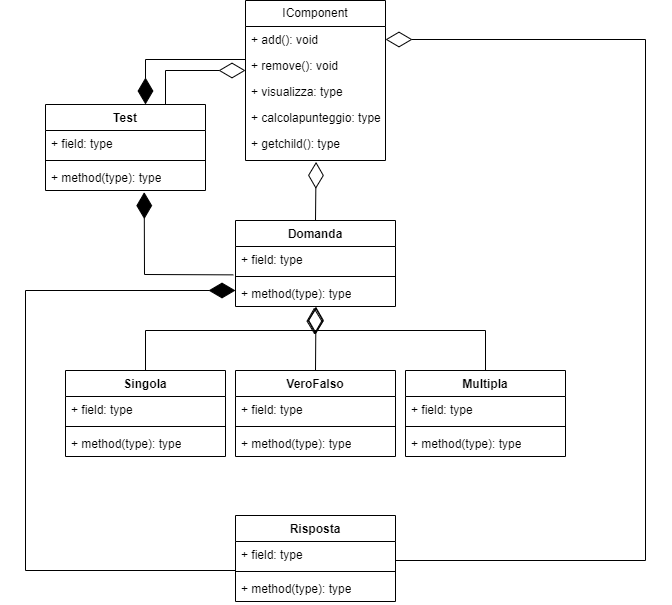

The diagram above was exported from draw.io. Its source (the exported page's mxGraphModel, read from the mxfile embedded in the PNG):
<mxGraphModel dx="1304" dy="702" grid="1" gridSize="10" guides="0" tooltips="1" connect="1" arrows="1" fold="1" page="1" pageScale="1" pageWidth="827" pageHeight="1169" math="0" shadow="0">
  <root>
    <mxCell id="0" />
    <mxCell id="1" parent="0" />
    <mxCell id="sR_UJwwzGBz73_TBXe6O-1" value="Test&lt;br&gt;" style="swimlane;fontStyle=1;align=center;verticalAlign=top;childLayout=stackLayout;horizontal=1;startSize=26;horizontalStack=0;resizeParent=1;resizeParentMax=0;resizeLast=0;collapsible=1;marginBottom=0;whiteSpace=wrap;html=1;" parent="1" vertex="1">
      <mxGeometry x="100" y="174" width="160" height="86" as="geometry">
        <mxRectangle x="300" y="70" width="60" height="30" as="alternateBounds" />
      </mxGeometry>
    </mxCell>
    <mxCell id="sR_UJwwzGBz73_TBXe6O-2" value="+ field: type" style="text;strokeColor=none;fillColor=none;align=left;verticalAlign=top;spacingLeft=4;spacingRight=4;overflow=hidden;rotatable=0;points=[[0,0.5],[1,0.5]];portConstraint=eastwest;whiteSpace=wrap;html=1;" parent="sR_UJwwzGBz73_TBXe6O-1" vertex="1">
      <mxGeometry y="26" width="160" height="26" as="geometry" />
    </mxCell>
    <mxCell id="sR_UJwwzGBz73_TBXe6O-3" value="" style="line;strokeWidth=1;fillColor=none;align=left;verticalAlign=middle;spacingTop=-1;spacingLeft=3;spacingRight=3;rotatable=0;labelPosition=right;points=[];portConstraint=eastwest;strokeColor=inherit;" parent="sR_UJwwzGBz73_TBXe6O-1" vertex="1">
      <mxGeometry y="52" width="160" height="8" as="geometry" />
    </mxCell>
    <mxCell id="sR_UJwwzGBz73_TBXe6O-4" value="+ method(type): type" style="text;strokeColor=none;fillColor=none;align=left;verticalAlign=top;spacingLeft=4;spacingRight=4;overflow=hidden;rotatable=0;points=[[0,0.5],[1,0.5]];portConstraint=eastwest;whiteSpace=wrap;html=1;" parent="sR_UJwwzGBz73_TBXe6O-1" vertex="1">
      <mxGeometry y="60" width="160" height="26" as="geometry" />
    </mxCell>
    <mxCell id="sR_UJwwzGBz73_TBXe6O-5" value="Singola" style="swimlane;fontStyle=1;align=center;verticalAlign=top;childLayout=stackLayout;horizontal=1;startSize=26;horizontalStack=0;resizeParent=1;resizeParentMax=0;resizeLast=0;collapsible=1;marginBottom=0;whiteSpace=wrap;html=1;" parent="1" vertex="1">
      <mxGeometry x="120" y="440" width="160" height="86" as="geometry" />
    </mxCell>
    <mxCell id="sR_UJwwzGBz73_TBXe6O-6" value="+ field: type" style="text;strokeColor=none;fillColor=none;align=left;verticalAlign=top;spacingLeft=4;spacingRight=4;overflow=hidden;rotatable=0;points=[[0,0.5],[1,0.5]];portConstraint=eastwest;whiteSpace=wrap;html=1;" parent="sR_UJwwzGBz73_TBXe6O-5" vertex="1">
      <mxGeometry y="26" width="160" height="26" as="geometry" />
    </mxCell>
    <mxCell id="sR_UJwwzGBz73_TBXe6O-7" value="" style="line;strokeWidth=1;fillColor=none;align=left;verticalAlign=middle;spacingTop=-1;spacingLeft=3;spacingRight=3;rotatable=0;labelPosition=right;points=[];portConstraint=eastwest;strokeColor=inherit;" parent="sR_UJwwzGBz73_TBXe6O-5" vertex="1">
      <mxGeometry y="52" width="160" height="8" as="geometry" />
    </mxCell>
    <mxCell id="sR_UJwwzGBz73_TBXe6O-8" value="+ method(type): type" style="text;strokeColor=none;fillColor=none;align=left;verticalAlign=top;spacingLeft=4;spacingRight=4;overflow=hidden;rotatable=0;points=[[0,0.5],[1,0.5]];portConstraint=eastwest;whiteSpace=wrap;html=1;" parent="sR_UJwwzGBz73_TBXe6O-5" vertex="1">
      <mxGeometry y="60" width="160" height="26" as="geometry" />
    </mxCell>
    <mxCell id="sR_UJwwzGBz73_TBXe6O-9" value="Risposta&lt;br&gt;" style="swimlane;fontStyle=1;align=center;verticalAlign=top;childLayout=stackLayout;horizontal=1;startSize=26;horizontalStack=0;resizeParent=1;resizeParentMax=0;resizeLast=0;collapsible=1;marginBottom=0;whiteSpace=wrap;html=1;" parent="1" vertex="1">
      <mxGeometry x="290" y="585" width="160" height="86" as="geometry" />
    </mxCell>
    <mxCell id="sR_UJwwzGBz73_TBXe6O-10" value="+ field: type" style="text;strokeColor=none;fillColor=none;align=left;verticalAlign=top;spacingLeft=4;spacingRight=4;overflow=hidden;rotatable=0;points=[[0,0.5],[1,0.5]];portConstraint=eastwest;whiteSpace=wrap;html=1;" parent="sR_UJwwzGBz73_TBXe6O-9" vertex="1">
      <mxGeometry y="26" width="160" height="26" as="geometry" />
    </mxCell>
    <mxCell id="sR_UJwwzGBz73_TBXe6O-11" value="" style="line;strokeWidth=1;fillColor=none;align=left;verticalAlign=middle;spacingTop=-1;spacingLeft=3;spacingRight=3;rotatable=0;labelPosition=right;points=[];portConstraint=eastwest;strokeColor=inherit;" parent="sR_UJwwzGBz73_TBXe6O-9" vertex="1">
      <mxGeometry y="52" width="160" height="8" as="geometry" />
    </mxCell>
    <mxCell id="sR_UJwwzGBz73_TBXe6O-12" value="+ method(type): type" style="text;strokeColor=none;fillColor=none;align=left;verticalAlign=top;spacingLeft=4;spacingRight=4;overflow=hidden;rotatable=0;points=[[0,0.5],[1,0.5]];portConstraint=eastwest;whiteSpace=wrap;html=1;" parent="sR_UJwwzGBz73_TBXe6O-9" vertex="1">
      <mxGeometry y="60" width="160" height="26" as="geometry" />
    </mxCell>
    <mxCell id="sR_UJwwzGBz73_TBXe6O-22" value="IComponent" style="swimlane;fontStyle=0;childLayout=stackLayout;horizontal=1;startSize=26;fillColor=none;horizontalStack=0;resizeParent=1;resizeParentMax=0;resizeLast=0;collapsible=1;marginBottom=0;whiteSpace=wrap;html=1;" parent="1" vertex="1">
      <mxGeometry x="300" y="70" width="140" height="160" as="geometry" />
    </mxCell>
    <mxCell id="sR_UJwwzGBz73_TBXe6O-23" value="+ add(): void" style="text;strokeColor=none;fillColor=none;align=left;verticalAlign=top;spacingLeft=4;spacingRight=4;overflow=hidden;rotatable=0;points=[[0,0.5],[1,0.5]];portConstraint=eastwest;whiteSpace=wrap;html=1;" parent="sR_UJwwzGBz73_TBXe6O-22" vertex="1">
      <mxGeometry y="26" width="140" height="26" as="geometry" />
    </mxCell>
    <mxCell id="sR_UJwwzGBz73_TBXe6O-24" value="+ remove(): void" style="text;strokeColor=none;fillColor=none;align=left;verticalAlign=top;spacingLeft=4;spacingRight=4;overflow=hidden;rotatable=0;points=[[0,0.5],[1,0.5]];portConstraint=eastwest;whiteSpace=wrap;html=1;" parent="sR_UJwwzGBz73_TBXe6O-22" vertex="1">
      <mxGeometry y="52" width="140" height="26" as="geometry" />
    </mxCell>
    <mxCell id="sR_UJwwzGBz73_TBXe6O-25" value="+ visualizza: type&lt;br&gt;" style="text;strokeColor=none;fillColor=none;align=left;verticalAlign=top;spacingLeft=4;spacingRight=4;overflow=hidden;rotatable=0;points=[[0,0.5],[1,0.5]];portConstraint=eastwest;whiteSpace=wrap;html=1;" parent="sR_UJwwzGBz73_TBXe6O-22" vertex="1">
      <mxGeometry y="78" width="140" height="82" as="geometry" />
    </mxCell>
    <mxCell id="Lyl-e7VeQXtgpU0Zvet2-26" value="" style="endArrow=diamondThin;endFill=1;endSize=24;html=1;rounded=0;entryX=0.75;entryY=0;entryDx=0;entryDy=0;" edge="1" parent="1">
      <mxGeometry width="160" relative="1" as="geometry">
        <mxPoint x="300" y="129" as="sourcePoint" />
        <mxPoint x="200" y="174" as="targetPoint" />
        <Array as="points">
          <mxPoint x="200" y="129" />
        </Array>
      </mxGeometry>
    </mxCell>
    <mxCell id="Lyl-e7VeQXtgpU0Zvet2-35" value="+ calcolapunteggio: type" style="text;strokeColor=none;fillColor=none;align=left;verticalAlign=top;spacingLeft=4;spacingRight=4;overflow=hidden;rotatable=0;points=[[0,0.5],[1,0.5]];portConstraint=eastwest;whiteSpace=wrap;html=1;" vertex="1" parent="1">
      <mxGeometry x="300" y="174" width="140" height="56" as="geometry" />
    </mxCell>
    <mxCell id="Lyl-e7VeQXtgpU0Zvet2-36" value="+ getchild(): type" style="text;strokeColor=none;fillColor=none;align=left;verticalAlign=top;spacingLeft=4;spacingRight=4;overflow=hidden;rotatable=0;points=[[0,0.5],[1,0.5]];portConstraint=eastwest;whiteSpace=wrap;html=1;" vertex="1" parent="1">
      <mxGeometry x="300" y="200" width="140" height="26" as="geometry" />
    </mxCell>
    <mxCell id="Lyl-e7VeQXtgpU0Zvet2-45" value="VeroFalso" style="swimlane;fontStyle=1;align=center;verticalAlign=top;childLayout=stackLayout;horizontal=1;startSize=26;horizontalStack=0;resizeParent=1;resizeParentMax=0;resizeLast=0;collapsible=1;marginBottom=0;whiteSpace=wrap;html=1;" vertex="1" parent="1">
      <mxGeometry x="290" y="440" width="160" height="86" as="geometry" />
    </mxCell>
    <mxCell id="Lyl-e7VeQXtgpU0Zvet2-46" value="+ field: type" style="text;strokeColor=none;fillColor=none;align=left;verticalAlign=top;spacingLeft=4;spacingRight=4;overflow=hidden;rotatable=0;points=[[0,0.5],[1,0.5]];portConstraint=eastwest;whiteSpace=wrap;html=1;" vertex="1" parent="Lyl-e7VeQXtgpU0Zvet2-45">
      <mxGeometry y="26" width="160" height="26" as="geometry" />
    </mxCell>
    <mxCell id="Lyl-e7VeQXtgpU0Zvet2-47" value="" style="line;strokeWidth=1;fillColor=none;align=left;verticalAlign=middle;spacingTop=-1;spacingLeft=3;spacingRight=3;rotatable=0;labelPosition=right;points=[];portConstraint=eastwest;strokeColor=inherit;" vertex="1" parent="Lyl-e7VeQXtgpU0Zvet2-45">
      <mxGeometry y="52" width="160" height="8" as="geometry" />
    </mxCell>
    <mxCell id="Lyl-e7VeQXtgpU0Zvet2-48" value="+ method(type): type" style="text;strokeColor=none;fillColor=none;align=left;verticalAlign=top;spacingLeft=4;spacingRight=4;overflow=hidden;rotatable=0;points=[[0,0.5],[1,0.5]];portConstraint=eastwest;whiteSpace=wrap;html=1;" vertex="1" parent="Lyl-e7VeQXtgpU0Zvet2-45">
      <mxGeometry y="60" width="160" height="26" as="geometry" />
    </mxCell>
    <mxCell id="Lyl-e7VeQXtgpU0Zvet2-49" value="Multipla" style="swimlane;fontStyle=1;align=center;verticalAlign=top;childLayout=stackLayout;horizontal=1;startSize=26;horizontalStack=0;resizeParent=1;resizeParentMax=0;resizeLast=0;collapsible=1;marginBottom=0;whiteSpace=wrap;html=1;" vertex="1" parent="1">
      <mxGeometry x="460" y="440" width="160" height="86" as="geometry" />
    </mxCell>
    <mxCell id="Lyl-e7VeQXtgpU0Zvet2-50" value="+ field: type" style="text;strokeColor=none;fillColor=none;align=left;verticalAlign=top;spacingLeft=4;spacingRight=4;overflow=hidden;rotatable=0;points=[[0,0.5],[1,0.5]];portConstraint=eastwest;whiteSpace=wrap;html=1;" vertex="1" parent="Lyl-e7VeQXtgpU0Zvet2-49">
      <mxGeometry y="26" width="160" height="26" as="geometry" />
    </mxCell>
    <mxCell id="Lyl-e7VeQXtgpU0Zvet2-51" value="" style="line;strokeWidth=1;fillColor=none;align=left;verticalAlign=middle;spacingTop=-1;spacingLeft=3;spacingRight=3;rotatable=0;labelPosition=right;points=[];portConstraint=eastwest;strokeColor=inherit;" vertex="1" parent="Lyl-e7VeQXtgpU0Zvet2-49">
      <mxGeometry y="52" width="160" height="8" as="geometry" />
    </mxCell>
    <mxCell id="Lyl-e7VeQXtgpU0Zvet2-52" value="+ method(type): type" style="text;strokeColor=none;fillColor=none;align=left;verticalAlign=top;spacingLeft=4;spacingRight=4;overflow=hidden;rotatable=0;points=[[0,0.5],[1,0.5]];portConstraint=eastwest;whiteSpace=wrap;html=1;" vertex="1" parent="Lyl-e7VeQXtgpU0Zvet2-49">
      <mxGeometry y="60" width="160" height="26" as="geometry" />
    </mxCell>
    <mxCell id="Lyl-e7VeQXtgpU0Zvet2-55" value="Domanda" style="swimlane;fontStyle=1;align=center;verticalAlign=top;childLayout=stackLayout;horizontal=1;startSize=26;horizontalStack=0;resizeParent=1;resizeParentMax=0;resizeLast=0;collapsible=1;marginBottom=0;whiteSpace=wrap;html=1;" vertex="1" parent="1">
      <mxGeometry x="290" y="290" width="160" height="86" as="geometry" />
    </mxCell>
    <mxCell id="Lyl-e7VeQXtgpU0Zvet2-59" value="" style="endArrow=diamondThin;endFill=0;endSize=24;html=1;rounded=0;entryX=0.49;entryY=1.025;entryDx=0;entryDy=0;entryPerimeter=0;" edge="1" parent="Lyl-e7VeQXtgpU0Zvet2-55">
      <mxGeometry width="160" relative="1" as="geometry">
        <mxPoint x="80" as="sourcePoint" />
        <mxPoint x="80.60000000000014" y="-58.60000000000002" as="targetPoint" />
      </mxGeometry>
    </mxCell>
    <mxCell id="Lyl-e7VeQXtgpU0Zvet2-56" value="+ field: type" style="text;strokeColor=none;fillColor=none;align=left;verticalAlign=top;spacingLeft=4;spacingRight=4;overflow=hidden;rotatable=0;points=[[0,0.5],[1,0.5]];portConstraint=eastwest;whiteSpace=wrap;html=1;" vertex="1" parent="Lyl-e7VeQXtgpU0Zvet2-55">
      <mxGeometry y="26" width="160" height="26" as="geometry" />
    </mxCell>
    <mxCell id="Lyl-e7VeQXtgpU0Zvet2-57" value="" style="line;strokeWidth=1;fillColor=none;align=left;verticalAlign=middle;spacingTop=-1;spacingLeft=3;spacingRight=3;rotatable=0;labelPosition=right;points=[];portConstraint=eastwest;strokeColor=inherit;" vertex="1" parent="Lyl-e7VeQXtgpU0Zvet2-55">
      <mxGeometry y="52" width="160" height="8" as="geometry" />
    </mxCell>
    <mxCell id="Lyl-e7VeQXtgpU0Zvet2-58" value="+ method(type): type" style="text;strokeColor=none;fillColor=none;align=left;verticalAlign=top;spacingLeft=4;spacingRight=4;overflow=hidden;rotatable=0;points=[[0,0.5],[1,0.5]];portConstraint=eastwest;whiteSpace=wrap;html=1;" vertex="1" parent="Lyl-e7VeQXtgpU0Zvet2-55">
      <mxGeometry y="60" width="160" height="26" as="geometry" />
    </mxCell>
    <mxCell id="Lyl-e7VeQXtgpU0Zvet2-63" value="" style="endArrow=diamondThin;endFill=0;endSize=24;html=1;rounded=0;entryX=1;entryY=0.5;entryDx=0;entryDy=0;" edge="1" parent="1" target="sR_UJwwzGBz73_TBXe6O-23">
      <mxGeometry width="160" relative="1" as="geometry">
        <mxPoint x="450" y="630" as="sourcePoint" />
        <mxPoint x="700" y="110" as="targetPoint" />
        <Array as="points">
          <mxPoint x="700" y="630" />
          <mxPoint x="700" y="109" />
        </Array>
      </mxGeometry>
    </mxCell>
    <mxCell id="Lyl-e7VeQXtgpU0Zvet2-60" value="" style="endArrow=diamondThin;endFill=1;endSize=24;html=1;rounded=0;exitX=-0.014;exitY=-0.217;exitDx=0;exitDy=0;exitPerimeter=0;entryX=0.617;entryY=1.063;entryDx=0;entryDy=0;entryPerimeter=0;" edge="1" parent="1" source="Lyl-e7VeQXtgpU0Zvet2-58" target="sR_UJwwzGBz73_TBXe6O-4">
      <mxGeometry width="160" relative="1" as="geometry">
        <mxPoint x="130" y="340" as="sourcePoint" />
        <mxPoint x="290" y="340" as="targetPoint" />
        <Array as="points">
          <mxPoint x="199" y="344" />
        </Array>
      </mxGeometry>
    </mxCell>
    <mxCell id="Lyl-e7VeQXtgpU0Zvet2-64" value="" style="endArrow=diamondThin;endFill=1;endSize=24;html=1;rounded=0;exitX=0;exitY=0.375;exitDx=0;exitDy=0;exitPerimeter=0;" edge="1" parent="1" source="sR_UJwwzGBz73_TBXe6O-11">
      <mxGeometry width="160" relative="1" as="geometry">
        <mxPoint x="80" y="660" as="sourcePoint" />
        <mxPoint x="290" y="360" as="targetPoint" />
        <Array as="points">
          <mxPoint x="80" y="640" />
          <mxPoint x="80" y="360" />
        </Array>
      </mxGeometry>
    </mxCell>
    <mxCell id="Lyl-e7VeQXtgpU0Zvet2-65" value="" style="endArrow=diamondThin;endFill=0;endSize=24;html=1;rounded=0;exitX=0.75;exitY=0;exitDx=0;exitDy=0;" edge="1" parent="1" source="sR_UJwwzGBz73_TBXe6O-1">
      <mxGeometry width="160" relative="1" as="geometry">
        <mxPoint x="140" y="140" as="sourcePoint" />
        <mxPoint x="300" y="140" as="targetPoint" />
        <Array as="points">
          <mxPoint x="220" y="140" />
        </Array>
      </mxGeometry>
    </mxCell>
    <mxCell id="Lyl-e7VeQXtgpU0Zvet2-66" value="" style="endArrow=diamondThin;endFill=0;endSize=24;html=1;rounded=0;exitX=0.5;exitY=0;exitDx=0;exitDy=0;entryX=0.503;entryY=1.007;entryDx=0;entryDy=0;entryPerimeter=0;" edge="1" parent="1" source="Lyl-e7VeQXtgpU0Zvet2-45" target="Lyl-e7VeQXtgpU0Zvet2-58">
      <mxGeometry width="160" relative="1" as="geometry">
        <mxPoint x="520" y="500" as="sourcePoint" />
        <mxPoint x="370" y="380" as="targetPoint" />
      </mxGeometry>
    </mxCell>
    <mxCell id="Lyl-e7VeQXtgpU0Zvet2-67" value="" style="endArrow=diamondThin;endFill=0;endSize=24;html=1;rounded=0;exitX=0.5;exitY=0;exitDx=0;exitDy=0;entryX=0.503;entryY=1.042;entryDx=0;entryDy=0;entryPerimeter=0;" edge="1" parent="1" source="sR_UJwwzGBz73_TBXe6O-5" target="Lyl-e7VeQXtgpU0Zvet2-58">
      <mxGeometry width="160" relative="1" as="geometry">
        <mxPoint x="200" y="410" as="sourcePoint" />
        <mxPoint x="370" y="380" as="targetPoint" />
        <Array as="points">
          <mxPoint x="200" y="400" />
          <mxPoint x="370" y="400" />
        </Array>
      </mxGeometry>
    </mxCell>
    <mxCell id="Lyl-e7VeQXtgpU0Zvet2-68" value="" style="endArrow=diamondThin;endFill=0;endSize=24;html=1;rounded=0;entryX=0.492;entryY=1.042;entryDx=0;entryDy=0;entryPerimeter=0;exitX=0.5;exitY=0;exitDx=0;exitDy=0;" edge="1" parent="1" source="Lyl-e7VeQXtgpU0Zvet2-49" target="Lyl-e7VeQXtgpU0Zvet2-58">
      <mxGeometry width="160" relative="1" as="geometry">
        <mxPoint x="390" y="470" as="sourcePoint" />
        <mxPoint x="390" y="380" as="targetPoint" />
        <Array as="points">
          <mxPoint x="540" y="400" />
          <mxPoint x="369" y="400" />
        </Array>
      </mxGeometry>
    </mxCell>
  </root>
</mxGraphModel>